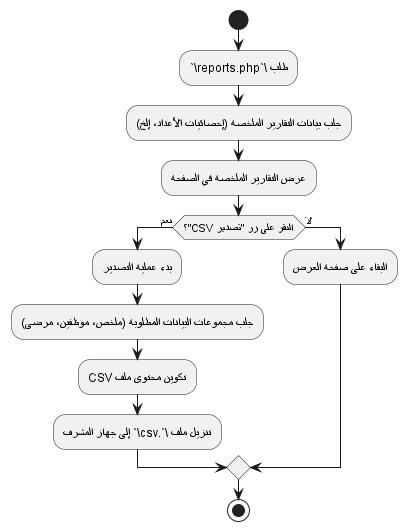

The diagram above was rendered by PlantUML. Its source (embedded in the PNG):
@startuml
skinparam defaultFontName Tajawal
start
:طلب \`reports.php\`;
:جلب بيانات التقارير الملخصة (إحصائيات الأعداد، إلخ);
:عرض التقارير الملخصة في الصفحة;

if (النقر على زر "تصدير CSV"؟) then (نعم)
  :بدء عملية التصدير;
  :جلب مجموعات البيانات المطلوبة (ملخص، موظفين، مرضى);
  :تكوين محتوى ملف CSV;
  :تنزيل ملف \`.csv\` إلى جهاز المشرف;
else (لا)
  :البقاء على صفحة العرض;
endif
stop
@enduml